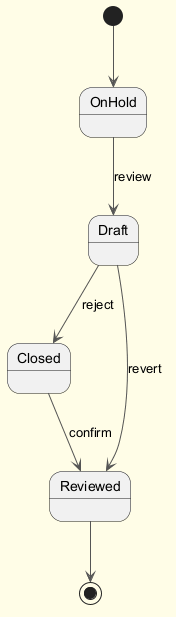

The diagram above was rendered by PlantUML. Its source (embedded in the PNG):
@startuml
skinparam backgroundColor #FFFDE7
skinparam classBackgroundColor #FFF9C4
skinparam classBorderColor #F57F17
skinparam ArrowColor #555555
[*] --> OnHold
OnHold --> Draft : review
Draft --> Closed : reject
Closed --> Reviewed : confirm
Draft --> Reviewed : revert
Reviewed --> [*]
@enduml